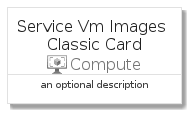

The diagram above was rendered by PlantUML. Its source (embedded in the PNG):
@startuml
' configures the library
!global $INCLUSION_MODE="local"
!global $LIB_BASE_LOCATION="../../.."

' loads the library's bootstrap
!include $LIB_BASE_LOCATION/bootstrap.puml

' loads the package bootstrap
include('azure-4/bootstrap')

' loads the Item which embeds the element ServiceVmImagesClassicCard
include('azure-4/Item/Compute/ServiceVmImagesClassic')

' renders the element
ServiceVmImagesClassicCard('ServiceVmImagesClassicCard', 'Service Vm Images Classic Card', 'an optional description')
@enduml